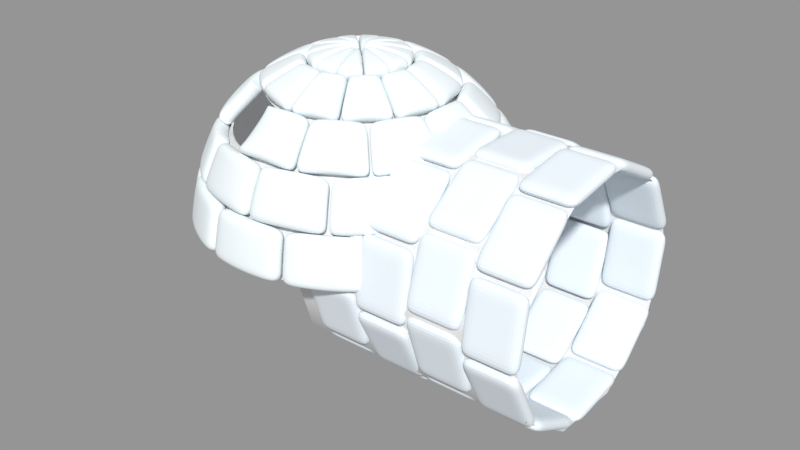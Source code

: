 # Source: igloo_lal.blend  (saved by Blender 2.93.20; exported with 4.5.12 LTS)
import bpy
from mathutils import Matrix  # noqa: F401  (used for matrix-valued properties, if any)

bpy.ops.wm.read_factory_settings(use_empty=True)
scene = bpy.context.scene
scene.name = 'Scene'

# ---- collections
col_collection_1 = bpy.data.collections.new('Collection 1'); scene.collection.children.link(col_collection_1)
col_collection_2 = bpy.data.collections.new('Collection 2'); scene.collection.children.link(col_collection_2)

# ---- materials (node trees are filled in below, after node groups)
mat_material_002 = bpy.data.materials.new('Material.002')
mat_material_002.alpha_threshold = 0.0
mat_material_002.roughness = 0.5
mat_material_001 = bpy.data.materials.new('Material.001')
mat_material_001.alpha_threshold = 0.0
mat_material_001.roughness = 0.5

# ---- material node trees
mat_material_002.use_nodes = True; mat_material_002.node_tree.nodes.clear()
_N = mat_material_002.node_tree.nodes; _L = mat_material_002.node_tree.links
n0 = _N.new('ShaderNodeOutputMaterial'); n0.name = 'Material Output'; n0.location = (300, 300)
n1 = _N.new('ShaderNodeBsdfDiffuse'); n1.name = 'Diffuse BSDF'; n1.location = (10, 300)
n1.inputs[0].default_value = (0.9068, 0.9708, 1.0, 1.0)
_L.new(n1.outputs[0], n0.inputs[0])
n0.is_active_output = True
mat_material_001.use_nodes = True; mat_material_001.node_tree.nodes.clear()
_N = mat_material_001.node_tree.nodes; _L = mat_material_001.node_tree.links
n0 = _N.new('ShaderNodeOutputMaterial'); n0.name = 'Material Output'; n0.location = (300, 300)
n1 = _N.new('ShaderNodeBsdfDiffuse'); n1.name = 'Diffuse BSDF'; n1.location = (10, 300)
n1.inputs[0].default_value = (0.8697, 0.941, 1.0, 1.0)
_L.new(n1.outputs[0], n0.inputs[0])
n0.is_active_output = True

# ---- meshes
me_cylinder_013 = bpy.data.meshes.new('Cylinder.013')
me_cylinder_013.from_pydata([(0.0, 1.0, -1.0), (0.0, 1.0, 1.0), (0.5878, 0.809, -1.0), (0.5878, 0.809, 1.0), (0.9511, 0.309, -1.0), (0.9511, 0.309, 1.0), (0.9511, -0.309, -1.0), (0.9511, -0.309, 1.0), (0.5878, -0.809, -1.0), (0.5878, -0.809, 1.0), (-8.742e-08, -1.0, -1.0), (-8.742e-08, -1.0, 1.0), (-0.5878, -0.809, -1.0), (-0.5878, -0.809, 1.0), (-0.9511, -0.309, -1.0), (-0.9511, -0.309, 1.0), (-0.9511, 0.309, -1.0), (-0.9511, 0.309, 1.0), (-0.5878, 0.809, -1.0), (-0.5878, 0.809, 1.0)], [], [(0, 1, 3, 2), (2, 3, 5, 4), (4, 5, 7, 6), (6, 7, 9, 8), (8, 9, 11, 10), (10, 11, 13, 12), (12, 13, 15, 14), (14, 15, 17, 16), (16, 17, 19, 18), (18, 19, 1, 0)])
me_cylinder_013.polygons.foreach_set('use_smooth', [True] * 10)
me_cylinder_013.use_remesh_preserve_volume = False
me_cylinder_013.use_remesh_preserve_attributes = False
me_cylinder_013.use_mirror_vertex_groups = False
me_cylinder_013.update()
me_sphere_001 = bpy.data.meshes.new('Sphere.001')
me_sphere_001.from_pydata([(0.0, 0.309, 0.9511), (0.0, 0.809, 0.5878), (0.1545, 0.2676, 0.9511), (0.2939, 0.509, 0.809), (0.4045, 0.7006, 0.5878), (0.4755, 0.8236, 0.309), (0.5, 0.866, -4.371e-08), (0.2676, 0.1545, 0.9511), (0.509, 0.2939, 0.809), (0.7006, 0.4045, 0.5878), (0.8236, 0.4755, 0.309), (0.866, 0.5, -4.371e-08), (0.309, -3.268e-07, 0.9511), (0.5878, -3.119e-07, 0.809), (0.809, -3.715e-07, 0.5878), (0.2676, -0.1545, 0.9511), (0.509, -0.2939, 0.809), (0.7006, -0.4045, 0.5878), (0.8236, -0.4755, 0.309), (0.866, -0.5, -4.371e-08), (0.1545, -0.2676, 0.9511), (0.2939, -0.509, 0.809), (0.4045, -0.7006, 0.5878), (0.4755, -0.8236, 0.309), (0.5, -0.866, -4.371e-08), (1.391e-08, -0.309, 0.9511), (-1.589e-08, -0.5878, 0.809), (-7.55e-08, -0.809, 0.5878), (-1.589e-08, -0.9511, 0.309), (-7.55e-08, -1.0, -4.371e-08), (-0.1545, -0.2676, 0.9511), (-0.2939, -0.509, 0.809), (-0.4045, -0.7006, 0.5878), (-0.4755, -0.8236, 0.309), (-0.5, -0.866, -4.371e-08), (-2.822e-07, -4.888e-07, 1.0), (-0.2676, -0.1545, 0.9511), (-0.509, -0.2939, 0.809), (-0.7006, -0.4045, 0.5878), (-0.8236, -0.4755, 0.309), (-0.866, -0.5, -4.371e-08), (-0.309, -3.119e-07, 0.9511), (-0.5878, -3.119e-07, 0.809), (-0.809, -2.225e-07, 0.5878), (-0.9511, -3.119e-07, 0.309), (-1.0, -2.821e-07, -4.371e-08), (-0.2676, 0.1545, 0.9511), (-0.509, 0.2939, 0.809), (-0.7006, 0.4045, 0.5878), (-0.8236, 0.4755, 0.309), (-0.866, 0.5, -4.371e-08), (-0.1545, 0.2676, 0.9511), (-0.2939, 0.509, 0.809), (-0.4045, 0.7006, 0.5878), (-0.4755, 0.8236, 0.309), (-0.5, 0.866, -4.371e-08), (4.371e-08, 0.5878, 0.809), (-1.589e-08, 0.9511, 0.309), (7.351e-08, 1.0, -4.371e-08)], [], [(0, 35, 2), (58, 57, 5, 6), (56, 0, 2, 3), (1, 56, 3, 4), (57, 1, 4, 5), (6, 5, 10, 11), (3, 2, 7, 8), (4, 3, 8, 9), (5, 4, 9, 10), (2, 35, 7), (7, 35, 12), (8, 7, 12, 13), (9, 8, 13, 14), (12, 35, 15), (13, 12, 15, 16), (14, 13, 16, 17), (17, 16, 21, 22), (18, 17, 22, 23), (15, 35, 20), (19, 18, 23, 24), (16, 15, 20, 21), (22, 21, 26, 27), (23, 22, 27, 28), (20, 35, 25), (24, 23, 28, 29), (21, 20, 25, 26), (29, 28, 33, 34), (26, 25, 30, 31), (28, 27, 32, 33), (25, 35, 30), (30, 35, 36), (34, 33, 39, 40), (31, 30, 36, 37), (33, 32, 38, 39), (39, 38, 43, 44), (36, 35, 41), (40, 39, 44, 45), (37, 36, 41, 42), (38, 37, 42, 43), (44, 43, 48, 49), (41, 35, 46), (45, 44, 49, 50), (42, 41, 46, 47), (43, 42, 47, 48), (48, 47, 52, 53), (49, 48, 53, 54), (46, 35, 51), (50, 49, 54, 55), (47, 46, 51, 52), (52, 51, 0, 56), (53, 52, 56, 1), (54, 53, 1, 57), (51, 35, 0), (55, 54, 57, 58)])
me_sphere_001.polygons.foreach_set('use_smooth', [True] * 54)
me_sphere_001.use_remesh_preserve_volume = False
me_sphere_001.use_remesh_preserve_attributes = False
me_sphere_001.use_mirror_vertex_groups = False
me_sphere_001.update()
me_sphere_002 = bpy.data.meshes.new('Sphere.002')
me_sphere_002.from_pydata([(-0.2185, 0.2185, 0.9511), (1.461e-07, -5.451e-07, 1.0), (-0.07998, 0.2985, 0.9511), (-0.07998, 0.2985, 0.9511), (1.461e-07, -5.451e-07, 1.0), (0.07998, 0.2985, 0.9511), (0.07998, 0.2985, 0.9511), (1.461e-07, -5.451e-07, 1.0), (0.2185, 0.2185, 0.9511), (0.2185, 0.2185, 0.9511), (1.461e-07, -5.451e-07, 1.0), (0.2985, 0.07998, 0.9511), (0.2985, 0.07998, 0.9511), (1.461e-07, -5.451e-07, 1.0), (0.2985, -0.07998, 0.9511), (0.2985, -0.07998, 0.9511), (1.461e-07, -5.451e-07, 1.0), (0.2185, -0.2185, 0.9511), (0.2185, -0.2185, 0.9511), (1.461e-07, -5.451e-07, 1.0), (0.07998, -0.2985, 0.9511), (0.07998, -0.2985, 0.9511), (1.461e-07, -5.451e-07, 1.0), (-0.07998, -0.2985, 0.9511), (-0.07998, -0.2985, 0.9511), (1.461e-07, -5.451e-07, 1.0), (-0.2185, -0.2185, 0.9511), (-0.2185, -0.2185, 0.9511), (1.461e-07, -5.451e-07, 1.0), (-0.2985, -0.07998, 0.9511), (-0.2985, -0.07998, 0.9511), (1.461e-07, -5.451e-07, 1.0), (-0.2985, 0.07998, 0.9511), (-0.2985, 0.07998, 0.9511), (1.461e-07, -5.451e-07, 1.0), (-0.2185, 0.2185, 0.9511), (5.96e-08, 0.5878, 0.809), (0.0, 0.309, 0.9511), (0.1545, 0.2676, 0.9511), (0.2939, 0.509, 0.809), (0.2939, 0.509, 0.809), (0.1545, 0.2676, 0.9511), (0.2676, 0.1545, 0.9511), (0.509, 0.2939, 0.809), (0.509, 0.2939, 0.809), (0.2676, 0.1545, 0.9511), (0.309, -3.278e-07, 0.9511), (0.5878, -2.98e-07, 0.809), (0.5878, -2.98e-07, 0.809), (0.309, -3.278e-07, 0.9511), (0.2676, -0.1545, 0.9511), (0.509, -0.2939, 0.809), (0.509, -0.2939, 0.809), (0.2676, -0.1545, 0.9511), (0.1545, -0.2676, 0.9511), (0.2939, -0.509, 0.809), (0.2939, -0.509, 0.809), (0.1545, -0.2676, 0.9511), (1.49e-08, -0.309, 0.9511), (0.0, -0.5878, 0.809), (0.0, -0.5878, 0.809), (1.49e-08, -0.309, 0.9511), (-0.1545, -0.2676, 0.9511), (-0.2939, -0.509, 0.809), (-0.2939, -0.509, 0.809), (-0.1545, -0.2676, 0.9511), (-0.2676, -0.1545, 0.9511), (-0.509, -0.2939, 0.809), (-0.509, -0.2939, 0.809), (-0.2676, -0.1545, 0.9511), (-0.309, -3.129e-07, 0.9511), (-0.5878, -2.98e-07, 0.809), (-0.5878, -2.98e-07, 0.809), (-0.309, -3.129e-07, 0.9511), (-0.2676, 0.1545, 0.9511), (-0.509, 0.2939, 0.809), (-0.509, 0.2939, 0.809), (-0.2676, 0.1545, 0.9511), (-0.1545, 0.2676, 0.9511), (-0.2939, 0.509, 0.809), (-0.2939, 0.509, 0.809), (-0.1545, 0.2676, 0.9511), (0.0, 0.309, 0.9511), (5.96e-08, 0.5878, 0.809), (-0.5721, 0.5721, 0.5878), (-0.4156, 0.4156, 0.809), (-0.1521, 0.5678, 0.809), (-0.2094, 0.7815, 0.5878), (-0.2094, 0.7815, 0.5878), (-0.1521, 0.5678, 0.809), (0.1521, 0.5678, 0.809), (0.2094, 0.7815, 0.5878), (0.2094, 0.7815, 0.5878), (0.1521, 0.5678, 0.809), (0.4156, 0.4156, 0.809), (0.5721, 0.5721, 0.5878), (0.5721, 0.5721, 0.5878), (0.4156, 0.4156, 0.809), (0.5678, 0.1521, 0.809), (0.7815, 0.2094, 0.5878), (0.7815, 0.2094, 0.5878), (0.5678, 0.1521, 0.809), (0.5678, -0.1521, 0.809), (0.7815, -0.2094, 0.5878), (0.7815, -0.2094, 0.5878), (0.5678, -0.1521, 0.809), (0.4156, -0.4156, 0.809), (0.5721, -0.5721, 0.5878), (0.5721, -0.5721, 0.5878), (0.4156, -0.4156, 0.809), (0.1521, -0.5678, 0.809), (0.2094, -0.7815, 0.5878), (0.2094, -0.7815, 0.5878), (0.1521, -0.5678, 0.809), (-0.1521, -0.5678, 0.809), (-0.2094, -0.7815, 0.5878), (-0.5721, -0.5721, 0.5878), (-0.4156, -0.4156, 0.809), (-0.5678, -0.1521, 0.809), (-0.7815, -0.2094, 0.5878), (-0.7815, -0.2094, 0.5878), (-0.5678, -0.1521, 0.809), (-0.5678, 0.1521, 0.809), (-0.7815, 0.2094, 0.5878), (-0.7815, 0.2094, 0.5878), (-0.5678, 0.1521, 0.809), (-0.4156, 0.4156, 0.809), (-0.5721, 0.5721, 0.5878), (0.0, 0.9511, 0.309), (0.0, 0.809, 0.5878), (0.4045, 0.7006, 0.5878), (0.4755, 0.8236, 0.309), (0.4755, 0.8236, 0.309), (0.4045, 0.7006, 0.5878), (0.7006, 0.4045, 0.5878), (0.8236, 0.4755, 0.309), (0.8236, -0.4755, 0.309), (0.7006, -0.4045, 0.5878), (0.4045, -0.7006, 0.5878), (0.4755, -0.8236, 0.309), (0.4755, -0.8236, 0.309), (0.4045, -0.7006, 0.5878), (-5.96e-08, -0.809, 0.5878), (0.0, -0.9511, 0.309), (0.0, -0.9511, 0.309), (-5.96e-08, -0.809, 0.5878), (-0.4045, -0.7006, 0.5878), (-0.4755, -0.8236, 0.309), (-0.4755, -0.8236, 0.309), (-0.4045, -0.7006, 0.5878), (-0.7006, -0.4045, 0.5878), (-0.8236, -0.4755, 0.309), (-0.8236, -0.4755, 0.309), (-0.7006, -0.4045, 0.5878), (-0.809, -2.384e-07, 0.5878), (-0.9511, -3.576e-07, 0.309), (-0.9511, -3.576e-07, 0.309), (-0.809, -2.384e-07, 0.5878), (-0.7006, 0.4045, 0.5878), (-0.8236, 0.4755, 0.309), (-0.8236, 0.4755, 0.309), (-0.7006, 0.4045, 0.5878), (-0.4045, 0.7006, 0.5878), (-0.4755, 0.8236, 0.309), (-0.4755, 0.8236, 0.309), (-0.4045, 0.7006, 0.5878), (0.0, 0.809, 0.5878), (0.0, 0.9511, 0.309), (-0.7071, 0.7071, -4.371e-08), (-0.6725, 0.6725, 0.309), (-0.2462, 0.9187, 0.309), (-0.2588, 0.9659, -4.371e-08), (-0.2588, 0.9659, -4.371e-08), (-0.2462, 0.9187, 0.309), (0.2462, 0.9187, 0.309), (0.2588, 0.9659, -4.371e-08), (0.2588, 0.9659, -4.371e-08), (0.2462, 0.9187, 0.309), (0.6725, 0.6725, 0.309), (0.7071, 0.7071, -4.371e-08), (0.7071, -0.7071, -4.371e-08), (0.6725, -0.6725, 0.309), (0.2462, -0.9187, 0.309), (0.2588, -0.9659, -4.371e-08), (0.2588, -0.9659, -4.371e-08), (0.2462, -0.9187, 0.309), (-0.2462, -0.9187, 0.309), (-0.2588, -0.9659, -4.371e-08), (-0.2588, -0.9659, -4.371e-08), (-0.2462, -0.9187, 0.309), (-0.6725, -0.6725, 0.309), (-0.7071, -0.7071, -4.371e-08), (-0.7071, -0.7071, -4.371e-08), (-0.6725, -0.6725, 0.309), (-0.9187, -0.2462, 0.309), (-0.9659, -0.2588, -4.371e-08), (-0.9659, -0.2588, -4.371e-08), (-0.9187, -0.2462, 0.309), (-0.9187, 0.2462, 0.309), (-0.9659, 0.2588, -4.371e-08), (-0.9659, 0.2588, -4.371e-08), (-0.9187, 0.2462, 0.309), (-0.6725, 0.6725, 0.309), (-0.7071, 0.7071, -4.371e-08)], [], [(0, 1, 2), (3, 4, 5), (6, 7, 8), (9, 10, 11), (12, 13, 14), (15, 16, 17), (18, 19, 20), (21, 22, 23), (24, 25, 26), (27, 28, 29), (30, 31, 32), (33, 34, 35), (36, 37, 38, 39), (40, 41, 42, 43), (44, 45, 46, 47), (48, 49, 50, 51), (52, 53, 54, 55), (56, 57, 58, 59), (60, 61, 62, 63), (64, 65, 66, 67), (68, 69, 70, 71), (72, 73, 74, 75), (76, 77, 78, 79), (80, 81, 82, 83), (84, 85, 86, 87), (88, 89, 90, 91), (92, 93, 94, 95), (96, 97, 98, 99), (100, 101, 102, 103), (104, 105, 106, 107), (108, 109, 110, 111), (112, 113, 114, 115), (116, 117, 118, 119), (120, 121, 122, 123), (124, 125, 126, 127), (128, 129, 130, 131), (132, 133, 134, 135), (136, 137, 138, 139), (140, 141, 142, 143), (144, 145, 146, 147), (148, 149, 150, 151), (152, 153, 154, 155), (156, 157, 158, 159), (160, 161, 162, 163), (164, 165, 166, 167), (168, 169, 170, 171), (172, 173, 174, 175), (176, 177, 178, 179), (180, 181, 182, 183), (184, 185, 186, 187), (188, 189, 190, 191), (192, 193, 194, 195), (196, 197, 198, 199), (200, 201, 202, 203)])
me_sphere_002.polygons.foreach_set('use_smooth', [True] * 54)
me_sphere_002.materials.append(mat_material_002)
me_sphere_002.use_remesh_preserve_volume = False
me_sphere_002.use_remesh_preserve_attributes = False
me_sphere_002.use_mirror_vertex_groups = False
me_sphere_002.update()
me_cylinder_010 = bpy.data.meshes.new('Cylinder.010')
me_cylinder_010.from_pydata([(0.0, 1.0, 0.5), (0.0, 1.0, 1.0), (0.5878, 0.809, 1.0), (0.5878, 0.809, 0.5), (0.5878, 0.809, 0.5), (0.5878, 0.809, 1.0), (0.9511, 0.309, 1.0), (0.9511, 0.309, 0.5), (0.9511, 0.309, 0.5), (0.9511, 0.309, 1.0), (0.9511, -0.309, 1.0), (0.9511, -0.309, 0.5), (0.9511, -0.309, 0.5), (0.9511, -0.309, 1.0), (0.5878, -0.809, 1.0), (0.5878, -0.809, 0.5), (0.5878, -0.809, 0.5), (0.5878, -0.809, 1.0), (-8.742e-08, -1.0, 1.0), (-8.742e-08, -1.0, 0.5), (-8.742e-08, -1.0, 0.5), (-8.742e-08, -1.0, 1.0), (-0.5878, -0.809, 1.0), (-0.5878, -0.809, 0.5), (-0.5878, -0.809, 0.5), (-0.5878, -0.809, 1.0), (-0.9511, -0.309, 1.0), (-0.9511, -0.309, 0.5), (-0.9511, -0.309, 0.5), (-0.9511, -0.309, 1.0), (-0.9511, 0.309, 1.0), (-0.9511, 0.309, 0.5), (-0.9511, 0.309, 0.5), (-0.9511, 0.309, 1.0), (-0.5878, 0.809, 1.0), (-0.5878, 0.809, 0.5), (-0.5878, 0.809, 0.5), (-0.5878, 0.809, 1.0), (0.0, 1.0, 1.0), (0.0, 1.0, 0.5), (-0.5878, 0.809, -0.5), (-0.5878, 0.809, 0.0), (0.0, 1.0, 0.0), (1.379e-09, 1.0, -0.5), (-0.9511, 0.309, -0.5), (-0.9511, 0.309, 0.0), (-0.5878, 0.809, 0.0), (-0.5878, 0.809, -0.5), (-0.9511, -0.309, -0.5), (-0.9511, -0.309, 0.0), (-0.9511, 0.309, 0.0), (-0.9511, 0.309, -0.5), (-0.5878, -0.809, -0.5), (-0.5878, -0.809, 0.0), (-0.9511, -0.309, 0.0), (-0.9511, -0.309, -0.5), (-8.604e-08, -1.0, -0.5), (-8.742e-08, -1.0, 0.0), (-0.5878, -0.809, 0.0), (-0.5878, -0.809, -0.5), (0.5878, -0.809, -0.5), (0.5878, -0.809, 0.0), (-8.742e-08, -1.0, 0.0), (-8.604e-08, -1.0, -0.5), (0.9511, -0.309, -0.5), (0.9511, -0.309, 0.0), (0.5878, -0.809, 0.0), (0.5878, -0.809, -0.5), (0.9511, 0.309, -0.5), (0.9511, 0.309, 0.0), (0.9511, -0.309, 0.0), (0.9511, -0.309, -0.5), (0.5878, 0.809, -0.5), (0.5878, 0.809, 0.0), (0.9511, 0.309, 0.0), (0.9511, 0.309, -0.5), (1.379e-09, 1.0, -0.5), (0.0, 1.0, 0.0), (0.5878, 0.809, 0.0), (0.5878, 0.809, -0.5), (0.1564, 0.9877, -3.089e-08), (0.1564, 0.9877, 0.5), (0.7071, 0.7071, 0.5), (0.7071, 0.7071, -2.211e-08), (-0.454, 0.891, -2.786e-08), (-0.454, 0.891, 0.5), (0.1564, 0.9877, 0.5), (0.1564, 0.9877, -3.089e-08), (-0.891, 0.454, -1.42e-08), (-0.891, 0.454, 0.5), (-0.454, 0.891, 0.5), (-0.454, 0.891, -2.786e-08), (-0.9877, -0.1564, 4.892e-09), (-0.9877, -0.1564, 0.5), (-0.891, 0.454, 0.5), (-0.891, 0.454, -1.42e-08), (-0.7071, -0.7071, 2.211e-08), (-0.7071, -0.7071, 0.5), (-0.9877, -0.1564, 0.5), (-0.9877, -0.1564, 4.892e-09), (-0.1564, -0.9877, 3.089e-08), (-0.1564, -0.9877, 0.5), (-0.7071, -0.7071, 0.5), (-0.7071, -0.7071, 2.211e-08), (0.454, -0.891, 2.786e-08), (0.454, -0.891, 0.5), (-0.1564, -0.9877, 0.5), (-0.1564, -0.9877, 3.089e-08), (0.891, -0.454, 1.42e-08), (0.891, -0.454, 0.5), (0.454, -0.891, 0.5), (0.454, -0.891, 2.786e-08), (0.9877, 0.1564, -4.892e-09), (0.9877, 0.1564, 0.5), (0.891, -0.454, 0.5), (0.891, -0.454, 1.42e-08), (0.7071, 0.7071, -2.211e-08), (0.7071, 0.7071, 0.5), (0.9877, 0.1564, 0.5), (0.9877, 0.1564, -4.892e-09), (0.1564, 0.9877, -1.0), (0.1564, 0.9877, -0.5), (0.7071, 0.7071, -0.5), (0.7071, 0.7071, -1.0), (-0.454, 0.891, -1.0), (-0.454, 0.891, -0.5), (0.1564, 0.9877, -0.5), (0.1564, 0.9877, -1.0), (-0.891, 0.454, -1.0), (-0.891, 0.454, -0.5), (-0.454, 0.891, -0.5), (-0.454, 0.891, -1.0), (-0.9877, -0.1564, -1.0), (-0.9877, -0.1564, -0.5), (-0.891, 0.454, -0.5), (-0.891, 0.454, -1.0), (-0.7071, -0.7071, -1.0), (-0.7071, -0.7071, -0.5), (-0.9877, -0.1564, -0.5), (-0.9877, -0.1564, -1.0), (-0.1564, -0.9877, -1.0), (-0.1564, -0.9877, -0.5), (-0.7071, -0.7071, -0.5), (-0.7071, -0.7071, -1.0), (0.454, -0.891, -1.0), (0.454, -0.891, -0.5), (-0.1564, -0.9877, -0.5), (-0.1564, -0.9877, -1.0), (0.891, -0.454, -1.0), (0.891, -0.454, -0.5), (0.454, -0.891, -0.5), (0.454, -0.891, -1.0), (0.9877, 0.1564, -1.0), (0.9877, 0.1564, -0.5), (0.891, -0.454, -0.5), (0.891, -0.454, -1.0), (0.7071, 0.7071, -1.0), (0.7071, 0.7071, -0.5), (0.9877, 0.1564, -0.5), (0.9877, 0.1564, -1.0)], [], [(0, 1, 2, 3), (4, 5, 6, 7), (8, 9, 10, 11), (12, 13, 14, 15), (16, 17, 18, 19), (20, 21, 22, 23), (24, 25, 26, 27), (28, 29, 30, 31), (32, 33, 34, 35), (36, 37, 38, 39), (40, 41, 42, 43), (44, 45, 46, 47), (48, 49, 50, 51), (52, 53, 54, 55), (56, 57, 58, 59), (60, 61, 62, 63), (64, 65, 66, 67), (68, 69, 70, 71), (72, 73, 74, 75), (76, 77, 78, 79), (80, 81, 82, 83), (84, 85, 86, 87), (88, 89, 90, 91), (92, 93, 94, 95), (96, 97, 98, 99), (100, 101, 102, 103), (104, 105, 106, 107), (108, 109, 110, 111), (112, 113, 114, 115), (116, 117, 118, 119), (120, 121, 122, 123), (124, 125, 126, 127), (128, 129, 130, 131), (132, 133, 134, 135), (136, 137, 138, 139), (140, 141, 142, 143), (144, 145, 146, 147), (148, 149, 150, 151), (152, 153, 154, 155), (156, 157, 158, 159)])
me_cylinder_010.materials.append(mat_material_001)
me_cylinder_010.use_remesh_preserve_volume = False
me_cylinder_010.use_remesh_preserve_attributes = False
me_cylinder_010.use_mirror_vertex_groups = False
me_cylinder_010.update()
me_sphere = bpy.data.meshes.new('Sphere')
me_sphere.from_pydata([(0.0, 0.309, 0.9511), (0.0, 0.809, 0.5878), (0.0, 0.809, -0.5878), (0.0, 0.5878, -0.809), (0.0, 0.309, -0.9511), (0.1545, 0.2676, 0.9511), (0.2939, 0.509, 0.809), (0.4045, 0.7006, 0.5878), (0.4755, 0.8236, 0.309), (0.5, 0.866, -4.371e-08), (0.4755, 0.8236, -0.309), (0.4045, 0.7006, -0.5878), (0.2939, 0.509, -0.809), (0.1545, 0.2676, -0.9511), (0.2676, 0.1545, 0.9511), (0.509, 0.2939, 0.809), (0.7006, 0.4045, 0.5878), (0.8236, 0.4755, 0.309), (0.866, 0.5, -4.371e-08), (0.8236, 0.4755, -0.309), (0.7006, 0.4045, -0.5878), (0.509, 0.2939, -0.809), (0.2676, 0.1545, -0.9511), (0.309, -3.268e-07, 0.9511), (0.5878, -3.119e-07, 0.809), (0.809, -3.715e-07, 0.5878), (0.9511, -3.715e-07, 0.309), (1.0, -3.417e-07, -4.371e-08), (0.9511, -3.715e-07, -0.309), (0.809, -3.715e-07, -0.5878), (0.5878, -3.417e-07, -0.809), (0.309, -3.268e-07, -0.9511), (0.2676, -0.1545, 0.9511), (0.509, -0.2939, 0.809), (0.7006, -0.4045, 0.5878), (0.8236, -0.4755, 0.309), (0.866, -0.5, -4.371e-08), (0.8236, -0.4755, -0.309), (0.7006, -0.4045, -0.5878), (0.509, -0.2939, -0.809), (0.2676, -0.1545, -0.9511), (0.1545, -0.2676, 0.9511), (0.2939, -0.509, 0.809), (0.4045, -0.7006, 0.5878), (0.4755, -0.8236, 0.309), (0.5, -0.866, -4.371e-08), (0.4755, -0.8236, -0.309), (0.4045, -0.7006, -0.5878), (0.2939, -0.509, -0.809), (0.1545, -0.2676, -0.9511), (1.391e-08, -0.309, 0.9511), (-1.589e-08, -0.5878, 0.809), (-7.55e-08, -0.809, 0.5878), (-1.589e-08, -0.9511, 0.309), (-7.55e-08, -1.0, -4.371e-08), (-1.589e-08, -0.9511, -0.309), (-7.55e-08, -0.809, -0.5878), (-4.57e-08, -0.5878, -0.809), (1.391e-08, -0.309, -0.9511), (-0.1545, -0.2676, 0.9511), (-0.2939, -0.509, 0.809), (-0.4045, -0.7006, 0.5878), (-0.4755, -0.8236, 0.309), (-0.5, -0.866, -4.371e-08), (-0.4755, -0.8236, -0.309), (-0.4045, -0.7006, -0.5878), (-0.2939, -0.509, -0.809), (-0.1545, -0.2676, -0.9511), (0.0, -3.258e-07, -1.0), (-2.822e-07, -4.888e-07, 1.0), (-0.2676, -0.1545, 0.9511), (-0.509, -0.2939, 0.809), (-0.7006, -0.4045, 0.5878), (-0.8236, -0.4755, 0.309), (-0.866, -0.5, -4.371e-08), (-0.8236, -0.4755, -0.309), (-0.7006, -0.4045, -0.5878), (-0.509, -0.2939, -0.809), (-0.2676, -0.1545, -0.9511), (-0.309, -3.119e-07, 0.9511), (-0.5878, -3.119e-07, 0.809), (-0.809, -2.225e-07, 0.5878), (-0.9511, -3.119e-07, 0.309), (-1.0, -2.821e-07, -4.371e-08), (-0.9511, -3.119e-07, -0.309), (-0.809, -2.225e-07, -0.5878), (-0.5878, -2.821e-07, -0.809), (-0.309, -3.268e-07, -0.9511), (-0.2676, 0.1545, 0.9511), (-0.509, 0.2939, 0.809), (-0.7006, 0.4045, 0.5878), (-0.8236, 0.4755, 0.309), (-0.866, 0.5, -4.371e-08), (-0.8236, 0.4755, -0.309), (-0.7006, 0.4045, -0.5878), (-0.509, 0.2939, -0.809), (-0.2676, 0.1545, -0.9511), (-0.1545, 0.2676, 0.9511), (-0.2939, 0.509, 0.809), (-0.4045, 0.7006, 0.5878), (-0.4755, 0.8236, 0.309), (-0.5, 0.866, -4.371e-08), (-0.4755, 0.8236, -0.309), (-0.4045, 0.7006, -0.5878), (-0.2939, 0.509, -0.809), (-0.1545, 0.2676, -0.9511), (4.371e-08, 0.5878, 0.809), (-1.589e-08, 0.9511, 0.309), (7.351e-08, 1.0, -4.371e-08), (-1.589e-08, 0.9511, -0.309)], [], [(0, 69, 5), (3, 2, 11, 12), (108, 107, 8, 9), (106, 0, 5, 6), (4, 3, 12, 13), (109, 108, 9, 10), (1, 106, 6, 7), (68, 4, 13), (2, 109, 10, 11), (107, 1, 7, 8), (12, 11, 20, 21), (9, 8, 17, 18), (6, 5, 14, 15), (13, 12, 21, 22), (10, 9, 18, 19), (7, 6, 15, 16), (68, 13, 22), (11, 10, 19, 20), (8, 7, 16, 17), (5, 69, 14), (17, 16, 25, 26), (14, 69, 23), (21, 20, 29, 30), (18, 17, 26, 27), (15, 14, 23, 24), (22, 21, 30, 31), (19, 18, 27, 28), (16, 15, 24, 25), (68, 22, 31), (20, 19, 28, 29), (29, 28, 37, 38), (26, 25, 34, 35), (23, 69, 32), (30, 29, 38, 39), (27, 26, 35, 36), (24, 23, 32, 33), (31, 30, 39, 40), (28, 27, 36, 37), (25, 24, 33, 34), (68, 31, 40), (34, 33, 42, 43), (68, 40, 49), (38, 37, 46, 47), (35, 34, 43, 44), (32, 69, 41), (39, 38, 47, 48), (36, 35, 44, 45), (33, 32, 41, 42), (40, 39, 48, 49), (37, 36, 45, 46), (49, 48, 57, 58), (46, 45, 54, 55), (43, 42, 51, 52), (68, 49, 58), (47, 46, 55, 56), (44, 43, 52, 53), (41, 69, 50), (48, 47, 56, 57), (45, 44, 53, 54), (42, 41, 50, 51), (54, 53, 62, 63), (51, 50, 59, 60), (58, 57, 66, 67), (55, 54, 63, 64), (52, 51, 60, 61), (68, 58, 67), (56, 55, 64, 65), (53, 52, 61, 62), (50, 69, 59), (57, 56, 65, 66), (59, 69, 70), (66, 65, 76, 77), (63, 62, 73, 74), (60, 59, 70, 71), (67, 66, 77, 78), (64, 63, 74, 75), (61, 60, 71, 72), (68, 67, 78), (65, 64, 75, 76), (62, 61, 72, 73), (73, 72, 81, 82), (70, 69, 79), (77, 76, 85, 86), (74, 73, 82, 83), (71, 70, 79, 80), (78, 77, 86, 87), (75, 74, 83, 84), (72, 71, 80, 81), (68, 78, 87), (76, 75, 84, 85), (68, 87, 96), (85, 84, 93, 94), (82, 81, 90, 91), (79, 69, 88), (86, 85, 94, 95), (83, 82, 91, 92), (80, 79, 88, 89), (87, 86, 95, 96), (84, 83, 92, 93), (81, 80, 89, 90), (93, 92, 101, 102), (90, 89, 98, 99), (68, 96, 105), (94, 93, 102, 103), (91, 90, 99, 100), (88, 69, 97), (95, 94, 103, 104), (92, 91, 100, 101), (89, 88, 97, 98), (96, 95, 104, 105), (98, 97, 0, 106), (105, 104, 3, 4), (102, 101, 108, 109), (99, 98, 106, 1), (68, 105, 4), (103, 102, 109, 2), (100, 99, 1, 107), (97, 69, 0), (104, 103, 2, 3), (101, 100, 107, 108)])
me_sphere.use_remesh_preserve_volume = False
me_sphere.use_remesh_preserve_attributes = False
me_sphere.use_mirror_vertex_groups = False
me_sphere.update()
me_cylinder_007 = bpy.data.meshes.new('Cylinder.007')
me_cylinder_007.from_pydata([(0.0, 1.0, -1.0), (0.0, 1.0, 1.0), (0.5878, 0.809, -1.0), (0.5878, 0.809, 1.0), (0.9511, 0.309, -1.0), (0.9511, 0.309, 1.0), (0.9511, -0.309, -1.0), (0.9511, -0.309, 1.0), (0.5878, -0.809, -1.0), (0.5878, -0.809, 1.0), (-8.742e-08, -1.0, -1.0), (-8.742e-08, -1.0, 1.0), (-0.5878, -0.809, -1.0), (-0.5878, -0.809, 1.0), (-0.9511, -0.309, -1.0), (-0.9511, -0.309, 1.0), (-0.9511, 0.309, -1.0), (-0.9511, 0.309, 1.0), (-0.5878, 0.809, -1.0), (-0.5878, 0.809, 1.0)], [], [(0, 1, 3, 2), (2, 3, 5, 4), (4, 5, 7, 6), (6, 7, 9, 8), (8, 9, 11, 10), (10, 11, 13, 12), (12, 13, 15, 14), (14, 15, 17, 16), (3, 1, 19, 17, 15, 13, 11, 9, 7, 5), (16, 17, 19, 18), (18, 19, 1, 0), (0, 2, 4, 6, 8, 10, 12, 14, 16, 18)])
me_cylinder_007.polygons.foreach_set('use_smooth', [True] * 12)
me_cylinder_007.use_remesh_preserve_volume = False
me_cylinder_007.use_remesh_preserve_attributes = False
me_cylinder_007.use_mirror_vertex_groups = False
me_cylinder_007.update()

# ---- objects
ob_cylinder_001 = bpy.data.objects.new('Cylinder.001', me_cylinder_013)
ob_sphere_001 = bpy.data.objects.new('Sphere.001', me_sphere_001)
ob_sphere_002 = bpy.data.objects.new('Sphere.002', me_sphere_002)
ob_cylinder_002 = bpy.data.objects.new('Cylinder.002', me_cylinder_010)
ob_sphere = bpy.data.objects.new('Sphere', me_sphere)
ob_cylinder = bpy.data.objects.new('Cylinder', me_cylinder_007)

# ---- transforms, parenting, visibility, modifiers, constraints
ob_cylinder_001.location = (0.9153, -0.02111, 0.003636)
ob_cylinder_001.rotation_euler = (-0.0, 1.571, 0.0)
ob_cylinder_001.scale = (0.7624, 0.7624, 0.7624)
ob_cylinder_001.lineart.crease_threshold = 0.0
ob_sphere_001.location = (0.0, 0.0, 0.0)
ob_sphere_001.lineart.crease_threshold = 0.0
_m = ob_sphere_001.modifiers.new('Subsurf', 'SUBSURF')
_m.uv_smooth = 'PRESERVE_CORNERS'
_m.quality = 2
_m.levels = 2
_m.show_only_control_edges = False
_m = ob_sphere_001.modifiers.new('Solidify', 'SOLIDIFY')
_m.nonmanifold_thickness_mode = 'FIXED'
_m.nonmanifold_merge_threshold = 0.0003
_m = ob_sphere_001.modifiers.new('EdgeSplit', 'EDGE_SPLIT')
ob_sphere_002.location = (0.0, 0.0, 0.0)
ob_sphere_002.lineart.crease_threshold = 0.0
_m = ob_sphere_002.modifiers.new('Subsurf', 'SUBSURF')
_m.uv_smooth = 'PRESERVE_CORNERS'
_m.quality = 2
_m.subdivision_type = 'SIMPLE'
_m.levels = 2
_m.show_only_control_edges = False
_m = ob_sphere_002.modifiers.new('Shrinkwrap', 'SHRINKWRAP')
_m.target = ob_sphere_001
_m = ob_sphere_002.modifiers.new('Solidify', 'SOLIDIFY')
_m.thickness = -0.1
_m.nonmanifold_thickness_mode = 'FIXED'
_m.nonmanifold_merge_threshold = 0.0003
_m = ob_sphere_002.modifiers.new('Subsurf.001', 'SUBSURF')
_m.uv_smooth = 'PRESERVE_CORNERS'
_m.quality = 2
_m.levels = 2
_m.show_only_control_edges = False
_m.use_creases = False
_m = ob_sphere_002.modifiers.new('EdgeSplit', 'EDGE_SPLIT')
ob_cylinder_002.location = (0.9863, -0.03715, 0.02432)
ob_cylinder_002.rotation_euler = (1.571, 0.7854, 1.571)
ob_cylinder_002.scale = (0.7153, 0.7153, 0.7153)
ob_cylinder_002.lineart.crease_threshold = 0.0
_m = ob_cylinder_002.modifiers.new('Subsurf', 'SUBSURF')
_m.uv_smooth = 'PRESERVE_CORNERS'
_m.quality = 2
_m.subdivision_type = 'SIMPLE'
_m.levels = 2
_m.show_only_control_edges = False
_m = ob_cylinder_002.modifiers.new('Shrinkwrap', 'SHRINKWRAP')
_m = ob_cylinder_002.modifiers.new('Solidify', 'SOLIDIFY')
_m.thickness = -0.1
_m.nonmanifold_thickness_mode = 'FIXED'
_m.nonmanifold_merge_threshold = 0.0003
_m = ob_cylinder_002.modifiers.new('Subsurf.001', 'SUBSURF')
_m.uv_smooth = 'PRESERVE_CORNERS'
_m.quality = 2
_m.levels = 2
_m.show_only_control_edges = False
_m.use_creases = False
_m = ob_cylinder_002.modifiers.new('EdgeSplit', 'EDGE_SPLIT')
ob_sphere.location = (0.0, 0.0, 0.0)
ob_sphere.hide_viewport = True
ob_sphere.hide_render = True
ob_sphere.lineart.crease_threshold = 0.0
ob_cylinder.location = (0.0, 0.0, 0.0)
ob_cylinder.rotation_euler = (-0.0, 1.571, 0.0)
ob_cylinder.hide_viewport = True
ob_cylinder.hide_render = True
ob_cylinder.lineart.crease_threshold = 0.0

# ---- collection membership
col_collection_1.objects.link(ob_cylinder_001)
col_collection_1.objects.link(ob_sphere_001)
col_collection_1.objects.link(ob_sphere_002)
col_collection_1.objects.link(ob_cylinder_002)
col_collection_1.objects.link(ob_sphere)
col_collection_2.objects.link(ob_cylinder)

# ---- scene / render settings (as saved in the file)
scene.frame_start = 1; scene.frame_end = 210; scene.frame_set(104)
scene.render.engine = 'CYCLES'
scene.render.resolution_percentage = 50
scene.render.dither_intensity = 0.0
scene.cycles.use_denoising = False
scene.cycles.samples = 128
scene.cycles.sampling_pattern = 'TABULATED_SOBOL'
scene.cycles.use_adaptive_sampling = False
scene.cycles.use_light_tree = False
scene.cycles.caustics_reflective = False
scene.cycles.caustics_refractive = False
scene.cycles.blur_glossy = 0.0
scene.cycles.sample_clamp_indirect = 0.0
scene.view_settings.view_transform = 'Standard'
bpy.context.view_layer.update()

# ---- added for rendering (the .blend has no active camera and no usable light): camera, sun + grey world if the file has none
cam_auto = bpy.data.cameras.new('AutoCamera')
cam_auto.lens = 50.0
cam_auto.sensor_width = 36.0
cam_auto.clip_end = 1000.0
ob_auto_camera = bpy.data.objects.new('AutoCamera', cam_auto)
scene.collection.objects.link(ob_auto_camera)
ob_auto_camera.location = (4.1341, -4.60507, 3.0696)
ob_auto_camera.rotation_euler = (1.09748, -7.21219e-08, 0.694738)
scene.camera = ob_auto_camera
light_auto_sun = bpy.data.lights.new('AutoSun', 'SUN')
light_auto_sun.energy = 3.0
light_auto_sun.angle = 0.0523599
ob_auto_sun = bpy.data.objects.new('AutoSun', light_auto_sun)
scene.collection.objects.link(ob_auto_sun)
ob_auto_sun.rotation_euler = (0.872665, 0.174533, 0.523599)
if scene.world is None:
    world_auto = bpy.data.worlds.new('AutoWorld')
    world_auto.color = (0.3, 0.3, 0.3)
    scene.world = world_auto
bpy.context.view_layer.update()
